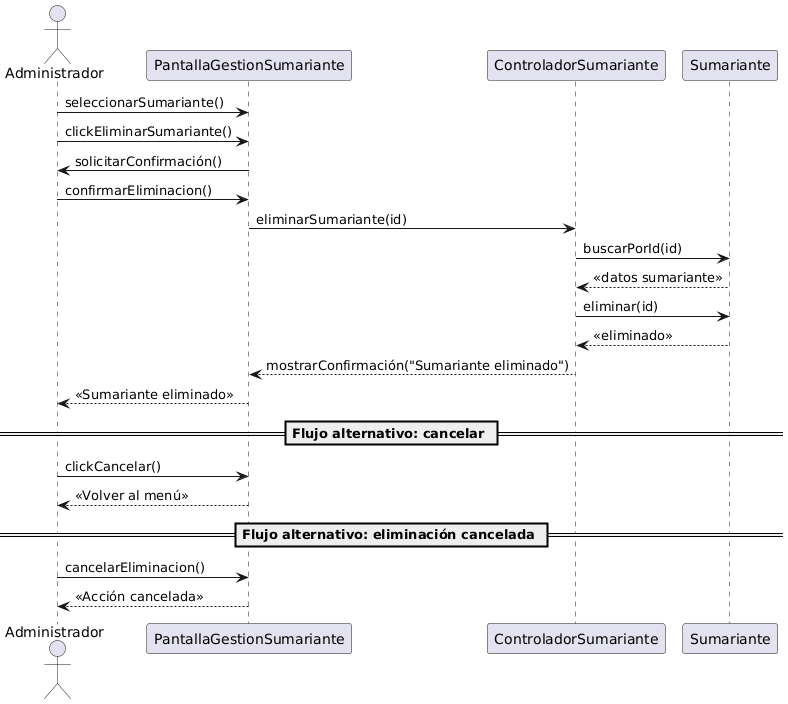

The diagram above was rendered by PlantUML. Its source (embedded in the PNG):
@startuml
actor Administrador

Administrador -> PantallaGestionSumariante : seleccionarSumariante()
Administrador -> PantallaGestionSumariante : clickEliminarSumariante()

PantallaGestionSumariante -> Administrador : solicitarConfirmación()

Administrador -> PantallaGestionSumariante : confirmarEliminacion()

PantallaGestionSumariante -> ControladorSumariante : eliminarSumariante(id)

ControladorSumariante -> Sumariante : buscarPorId(id)
Sumariante --> ControladorSumariante : «datos sumariante»

ControladorSumariante -> Sumariante : eliminar(id)
Sumariante --> ControladorSumariante : «eliminado»

ControladorSumariante --> PantallaGestionSumariante : mostrarConfirmación("Sumariante eliminado")
PantallaGestionSumariante --> Administrador : «Sumariante eliminado»

== Flujo alternativo: cancelar ==

Administrador -> PantallaGestionSumariante : clickCancelar()
PantallaGestionSumariante --> Administrador : «Volver al menú»

== Flujo alternativo: eliminación cancelada ==

Administrador -> PantallaGestionSumariante : cancelarEliminacion()
PantallaGestionSumariante --> Administrador : «Acción cancelada»
@enduml